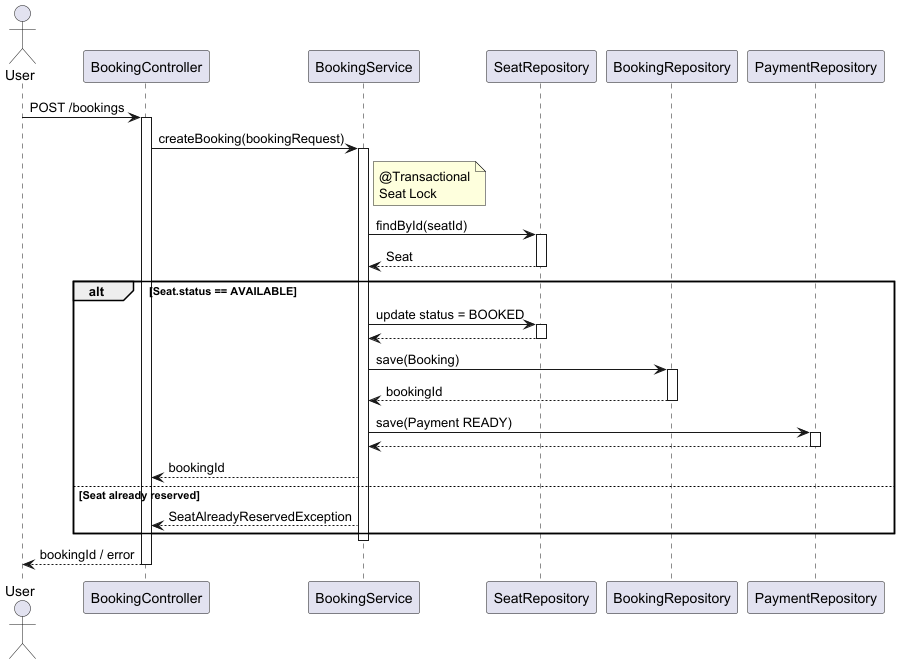

The diagram above was rendered by PlantUML. Its source (embedded in the PNG):
@startuml

actor User

User -> BookingController : POST /bookings
activate BookingController

BookingController -> BookingService : createBooking(bookingRequest)
activate BookingService

note right of BookingService
@Transactional
Seat Lock
end note

BookingService -> SeatRepository : findById(seatId)
activate SeatRepository
SeatRepository --> BookingService : Seat
deactivate SeatRepository

alt Seat.status == AVAILABLE

    BookingService -> SeatRepository : update status = BOOKED
    activate SeatRepository
    SeatRepository --> BookingService
    deactivate SeatRepository

    BookingService -> BookingRepository : save(Booking)
    activate BookingRepository
    BookingRepository --> BookingService : bookingId
    deactivate BookingRepository

    BookingService -> PaymentRepository : save(Payment READY)
    activate PaymentRepository
    PaymentRepository --> BookingService
    deactivate PaymentRepository

    BookingService --> BookingController : bookingId

else Seat already reserved

    BookingService --> BookingController : SeatAlreadyReservedException

end

deactivate BookingService

BookingController --> User : bookingId / error
deactivate BookingController

@enduml